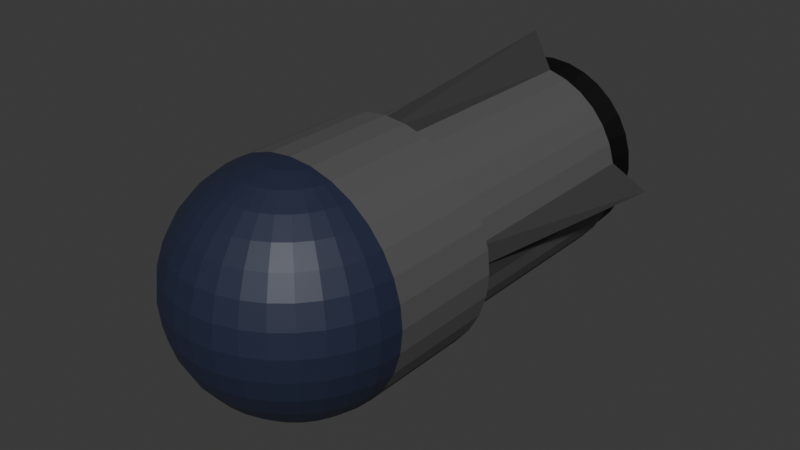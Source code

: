 # Source: lvl1.blend  (saved by Blender 4.2.66; exported with 4.5.12 LTS)
import bpy
from mathutils import Matrix  # noqa: F401  (used for matrix-valued properties, if any)

bpy.ops.wm.read_factory_settings(use_empty=True)
scene = bpy.context.scene
scene.name = 'Scene'

# ---- collections
col_collection = bpy.data.collections.new('Collection'); scene.collection.children.link(col_collection)

# ---- materials (node trees are filled in below, after node groups)
mat_material_001 = bpy.data.materials.new('Material.001')
mat_material_002 = bpy.data.materials.new('Material.002')
mat_material_004 = bpy.data.materials.new('Material.004')
mat_material_003 = bpy.data.materials.new('Material.003')

# ---- material node trees
mat_material_001.use_nodes = True; mat_material_001.node_tree.nodes.clear()
_N = mat_material_001.node_tree.nodes; _L = mat_material_001.node_tree.links
n0 = _N.new('ShaderNodeBsdfPrincipled'); n0.name = 'Principled BSDF'; n0.location = (10, 300)
n0.inputs[0].default_value = (0.1018, 0.09945, 0.09945, 1.0)
n1 = _N.new('ShaderNodeOutputMaterial'); n1.name = 'Material Output'; n1.location = (300, 300)
_L.new(n0.outputs[0], n1.inputs[0])
n1.is_active_output = True
mat_material_002.use_nodes = True; mat_material_002.node_tree.nodes.clear()
_N = mat_material_002.node_tree.nodes; _L = mat_material_002.node_tree.links
n0 = _N.new('ShaderNodeBsdfPrincipled'); n0.name = 'Principled BSDF'; n0.location = (10, 300)
n0.inputs[0].default_value = (0.0171, 0.02348, 0.05324, 1.0)
n1 = _N.new('ShaderNodeOutputMaterial'); n1.name = 'Material Output'; n1.location = (300, 300)
_L.new(n0.outputs[0], n1.inputs[0])
n1.is_active_output = True
mat_material_004.use_nodes = True; mat_material_004.node_tree.nodes.clear()
_N = mat_material_004.node_tree.nodes; _L = mat_material_004.node_tree.links
n0 = _N.new('ShaderNodeBsdfPrincipled'); n0.name = 'Principled BSDF'; n0.location = (10, 300)
n0.inputs[0].default_value = (0.04863, 0.04863, 0.04863, 1.0)
n1 = _N.new('ShaderNodeOutputMaterial'); n1.name = 'Material Output'; n1.location = (300, 300)
_L.new(n0.outputs[0], n1.inputs[0])
n1.is_active_output = True
mat_material_003.use_nodes = True; mat_material_003.node_tree.nodes.clear()
_N = mat_material_003.node_tree.nodes; _L = mat_material_003.node_tree.links
n0 = _N.new('ShaderNodeBsdfPrincipled'); n0.name = 'Principled BSDF'; n0.location = (10, 300)
n0.inputs[0].default_value = (0.0, 0.0, 0.0, 1.0)
n1 = _N.new('ShaderNodeOutputMaterial'); n1.name = 'Material Output'; n1.location = (300, 300)
_L.new(n0.outputs[0], n1.inputs[0])
n1.is_active_output = True

# ---- world
world_world = bpy.data.worlds.new('World'); scene.world = world_world
world_world.use_nodes = True; world_world.node_tree.nodes.clear()
_N = world_world.node_tree.nodes; _L = world_world.node_tree.links
n0 = _N.new('ShaderNodeOutputWorld'); n0.name = 'World Output'; n0.location = (300, 300)
n1 = _N.new('ShaderNodeBackground'); n1.name = 'Background'; n1.location = (10, 300)
n1.inputs[0].default_value = (0.05088, 0.05088, 0.05088, 1.0)
_L.new(n1.outputs[0], n0.inputs[0])
n0.is_active_output = True
world_world.color = (0.05088, 0.05088, 0.05088)
world_world.sun_shadow_jitter_overblur = 0.0

# ---- meshes
me_sphere = bpy.data.meshes.new('Sphere')
me_sphere.from_pydata([(0.0, 0.0, 1.0), (0.1951, -1.118e-08, 0.9808), (0.3827, -2.235e-08, 0.9239), (0.5556, -5.215e-08, 0.8315), (0.7071, 1.49e-08, 0.7071), (0.8315, -8.941e-08, 0.5556), (0.9239, 4.47e-08, 0.3827), (0.9808, -8.941e-08, 0.1951), (1.0, -1.639e-07, 0.0), (0.9808, -8.941e-08, -0.1951), (0.9239, 4.47e-08, -0.3827), (0.8315, -8.941e-08, -0.5556), (0.7071, 1.49e-08, -0.7071), (0.5556, -5.215e-08, -0.8315), (0.3827, -2.235e-08, -0.9239), (0.1951, -1.118e-08, -0.9808), (0.1913, -0.03806, 0.9808), (0.3753, -0.07466, 0.9239), (0.5449, -0.1084, 0.8315), (0.6935, -0.1379, 0.7071), (0.8155, -0.1622, 0.5556), (0.9061, -0.1802, 0.3827), (0.9619, -0.1913, 0.1951), (0.9808, -0.1951, 0.0), (0.9619, -0.1913, -0.1951), (0.9061, -0.1802, -0.3827), (0.8155, -0.1622, -0.5556), (0.6935, -0.1379, -0.7071), (0.5449, -0.1084, -0.8315), (0.3753, -0.07466, -0.9239), (0.1913, -0.03806, -0.9808), (0.1802, -0.07466, 0.9808), (0.3536, -0.1464, 0.9239), (0.5133, -0.2126, 0.8315), (0.6533, -0.2706, 0.7071), (0.7682, -0.3182, 0.5556), (0.8536, -0.3536, 0.3827), (0.9061, -0.3753, 0.1951), (0.9239, -0.3827, 0.0), (0.9061, -0.3753, -0.1951), (0.8536, -0.3536, -0.3827), (0.7682, -0.3182, -0.5556), (0.6533, -0.2706, -0.7071), (0.5133, -0.2126, -0.8315), (0.3536, -0.1464, -0.9239), (0.1802, -0.07466, -0.9808), (0.1622, -0.1084, 0.9808), (0.3182, -0.2126, 0.9239), (0.4619, -0.3087, 0.8315), (0.5879, -0.3928, 0.7071), (0.6913, -0.4619, 0.5556), (0.7682, -0.5133, 0.3827), (0.8155, -0.5449, 0.1951), (0.8315, -0.5556, 0.0), (0.8155, -0.5449, -0.1951), (0.7682, -0.5133, -0.3827), (0.6913, -0.4619, -0.5556), (0.5879, -0.3928, -0.7071), (0.4619, -0.3087, -0.8315), (0.3182, -0.2126, -0.9239), (0.1622, -0.1084, -0.9808), (0.1379, -0.1379, 0.9808), (0.2706, -0.2706, 0.9239), (0.3928, -0.3928, 0.8315), (0.5, -0.5, 0.7071), (0.5879, -0.5879, 0.5556), (0.6533, -0.6533, 0.3827), (0.6935, -0.6935, 0.1951), (0.7071, -0.7071, 0.0), (0.6935, -0.6935, -0.1951), (0.6533, -0.6533, -0.3827), (0.5879, -0.5879, -0.5556), (0.5, -0.5, -0.7071), (0.3928, -0.3928, -0.8315), (0.2706, -0.2706, -0.9239), (0.1379, -0.1379, -0.9808), (0.1084, -0.1622, 0.9808), (0.2126, -0.3182, 0.9239), (0.3087, -0.4619, 0.8315), (0.3928, -0.5879, 0.7071), (0.4619, -0.6913, 0.5556), (0.5133, -0.7682, 0.3827), (0.5449, -0.8155, 0.1951), (0.5556, -0.8315, 0.0), (0.5449, -0.8155, -0.1951), (0.5133, -0.7682, -0.3827), (0.4619, -0.6913, -0.5556), (0.3928, -0.5879, -0.7071), (0.3087, -0.4619, -0.8315), (0.2126, -0.3182, -0.9239), (0.1084, -0.1622, -0.9808), (0.07466, -0.1802, 0.9808), (0.1464, -0.3536, 0.9239), (0.2126, -0.5133, 0.8315), (0.2706, -0.6533, 0.7071), (0.3182, -0.7682, 0.5556), (0.3536, -0.8536, 0.3827), (0.3753, -0.9061, 0.1951), (0.3827, -0.9239, 0.0), (0.3753, -0.9061, -0.1951), (0.3536, -0.8536, -0.3827), (0.3182, -0.7682, -0.5556), (0.2706, -0.6533, -0.7071), (0.2126, -0.5133, -0.8315), (0.1464, -0.3536, -0.9239), (0.07466, -0.1802, -0.9808), (0.03806, -0.1913, 0.9808), (0.07466, -0.3753, 0.9239), (0.1084, -0.5449, 0.8315), (0.1379, -0.6935, 0.7071), (0.1622, -0.8155, 0.5556), (0.1802, -0.9061, 0.3827), (0.1913, -0.9619, 0.1951), (0.1951, -0.9808, 0.0), (0.1913, -0.9619, -0.1951), (0.1802, -0.9061, -0.3827), (0.1622, -0.8155, -0.5556), (0.1379, -0.6935, -0.7071), (0.1084, -0.5449, -0.8315), (0.07466, -0.3753, -0.9239), (0.03806, -0.1913, -0.9808), (-7.451e-09, -0.1951, 0.9808), (-5.215e-08, -0.3827, 0.9239), (-9.686e-08, -0.5556, 0.8315), (-1.49e-08, -0.7071, 0.7071), (-1.043e-07, -0.8315, 0.5556), (2.98e-08, -0.9239, 0.3827), (-1.341e-07, -0.9808, 0.1951), (-3.278e-07, -1.0, 0.0), (-1.341e-07, -0.9808, -0.1951), (2.98e-08, -0.9239, -0.3827), (-1.043e-07, -0.8315, -0.5556), (-1.49e-08, -0.7071, -0.7071), (-9.686e-08, -0.5556, -0.8315), (-5.215e-08, -0.3827, -0.9239), (-7.451e-09, -0.1951, -0.9808), (-0.03806, -0.1913, 0.9808), (-0.07466, -0.3753, 0.9239), (-0.1084, -0.5449, 0.8315), (-0.1379, -0.6935, 0.7071), (-0.1622, -0.8155, 0.5556), (-0.1802, -0.9061, 0.3827), (-0.1913, -0.9619, 0.1951), (-0.1951, -0.9808, 0.0), (-0.1913, -0.9619, -0.1951), (-0.1802, -0.9061, -0.3827), (-0.1622, -0.8155, -0.5556), (-0.1379, -0.6935, -0.7071), (-0.1084, -0.5449, -0.8315), (-0.07466, -0.3753, -0.9239), (-0.03806, -0.1913, -0.9808), (-0.07466, -0.1802, 0.9808), (-0.1464, -0.3536, 0.9239), (-0.2126, -0.5133, 0.8315), (-0.2706, -0.6533, 0.7071), (-0.3182, -0.7682, 0.5556), (-0.3536, -0.8536, 0.3827), (-0.3753, -0.9061, 0.1951), (-0.3827, -0.9239, 0.0), (-0.3753, -0.9061, -0.1951), (-0.3536, -0.8536, -0.3827), (-0.3182, -0.7682, -0.5556), (-0.2706, -0.6533, -0.7071), (-0.2126, -0.5133, -0.8315), (-0.1464, -0.3536, -0.9239), (-0.07466, -0.1802, -0.9808), (-0.1084, -0.1622, 0.9808), (-0.2126, -0.3182, 0.9239), (-0.3087, -0.4619, 0.8315), (-0.3928, -0.5879, 0.7071), (-0.4619, -0.6913, 0.5556), (-0.5133, -0.7682, 0.3827), (-0.5449, -0.8155, 0.1951), (-0.5556, -0.8315, 0.0), (-0.5449, -0.8155, -0.1951), (-0.5133, -0.7682, -0.3827), (-0.4619, -0.6913, -0.5556), (-0.3928, -0.5879, -0.7071), (-0.3087, -0.4619, -0.8315), (-0.2126, -0.3182, -0.9239), (-0.1084, -0.1622, -0.9808), (-0.1379, -0.1379, 0.9808), (-0.2706, -0.2706, 0.9239), (-0.3928, -0.3928, 0.8315), (-0.5, -0.5, 0.7071), (-0.5879, -0.5879, 0.5556), (-0.6533, -0.6533, 0.3827), (-0.6935, -0.6935, 0.1951), (-0.7071, -0.7071, 0.0), (-0.6935, -0.6935, -0.1951), (-0.6533, -0.6533, -0.3827), (-0.5879, -0.5879, -0.5556), (-0.5, -0.5, -0.7071), (-0.3928, -0.3928, -0.8315), (-0.2706, -0.2706, -0.9239), (-0.1379, -0.1379, -0.9808), (0.0, 0.0, -1.0), (-0.1622, -0.1084, 0.9808), (-0.3182, -0.2126, 0.9239), (-0.4619, -0.3087, 0.8315), (-0.5879, -0.3928, 0.7071), (-0.6913, -0.4619, 0.5556), (-0.7682, -0.5133, 0.3827), (-0.8155, -0.5449, 0.1951), (-0.8315, -0.5556, 0.0), (-0.8155, -0.5449, -0.1951), (-0.7682, -0.5133, -0.3827), (-0.6913, -0.4619, -0.5556), (-0.5879, -0.3928, -0.7071), (-0.4619, -0.3087, -0.8315), (-0.3182, -0.2126, -0.9239), (-0.1622, -0.1084, -0.9808), (-0.1802, -0.07466, 0.9808), (-0.3536, -0.1464, 0.9239), (-0.5133, -0.2126, 0.8315), (-0.6533, -0.2706, 0.7071), (-0.7682, -0.3182, 0.5556), (-0.8536, -0.3536, 0.3827), (-0.9061, -0.3753, 0.1951), (-0.9239, -0.3827, 0.0), (-0.9061, -0.3753, -0.1951), (-0.8536, -0.3536, -0.3827), (-0.7682, -0.3182, -0.5556), (-0.6533, -0.2706, -0.7071), (-0.5133, -0.2126, -0.8315), (-0.3536, -0.1464, -0.9239), (-0.1802, -0.07466, -0.9808), (-0.1913, -0.03806, 0.9808), (-0.3753, -0.07466, 0.9239), (-0.5449, -0.1084, 0.8315), (-0.6935, -0.1379, 0.7071), (-0.8155, -0.1622, 0.5556), (-0.9061, -0.1802, 0.3827), (-0.9619, -0.1913, 0.1951), (-0.9808, -0.1951, 0.0), (-0.9619, -0.1913, -0.1951), (-0.9061, -0.1802, -0.3827), (-0.8155, -0.1622, -0.5556), (-0.6935, -0.1379, -0.7071), (-0.5449, -0.1084, -0.8315), (-0.3753, -0.07466, -0.9239), (-0.1913, -0.03806, -0.9808), (-0.1951, 1.863e-08, 0.9808), (-0.3827, 5.215e-08, 0.9239), (-0.5556, 1.49e-07, 0.8315), (-0.7071, 2.98e-08, 0.7071), (-0.8315, 1.639e-07, 0.5556), (-0.9239, 1.49e-08, 0.3827), (-0.9808, 2.682e-07, 0.1951), (-1.0, 4.47e-07, 0.0), (-0.9808, 2.682e-07, -0.1951), (-0.9239, 1.49e-08, -0.3827), (-0.8315, 1.639e-07, -0.5556), (-0.7071, 2.98e-08, -0.7071), (-0.5556, 1.49e-07, -0.8315), (-0.3827, 5.215e-08, -0.9239), (-0.1951, 1.863e-08, -0.9808), (0.1951, 1.0, 0.9808), (0.3827, 1.0, 0.9239), (0.5556, 1.0, 0.8315), (0.7071, 1.0, 0.7071), (0.8315, 1.0, 0.5556), (0.9239, 1.0, 0.3827), (0.9808, 1.0, 0.1951), (1.0, 1.0, 3.557e-16), (0.9808, 1.0, -0.1951), (0.9239, 1.0, -0.3827), (0.8315, 1.0, -0.5556), (0.7071, 1.0, -0.7071), (0.5556, 1.0, -0.8315), (0.3827, 1.0, -0.9239), (0.1951, 1.0, -0.9808), (-0.1951, 1.0, 0.9808), (-0.3827, 1.0, 0.9239), (-0.5556, 1.0, 0.8315), (-0.7071, 1.0, 0.7071), (-0.8315, 1.0, 0.5556), (-0.9239, 1.0, 0.3827), (-0.9808, 1.0, 0.1951), (-1.0, 1.0, 3.557e-16), (-0.9808, 1.0, -0.1951), (-0.9239, 1.0, -0.3827), (-0.8315, 1.0, -0.5556), (-0.7071, 1.0, -0.7071), (-0.5556, 1.0, -0.8315), (-0.3827, 1.0, -0.9239), (-0.1951, 1.0, -0.9808), (1.245e-07, 1.0, 1.0), (1.245e-07, 1.0, -1.0), (0.3349, 1.0, 0.8086), (0.4862, 1.0, 0.7277), (0.6189, 1.0, 0.6189), (0.7277, 1.0, 0.4862), (0.8086, 1.0, 0.3349), (0.8584, 1.0, 0.1707), (0.8752, 1.0, 3.557e-16), (0.8584, 1.0, -0.1707), (0.8086, 1.0, -0.3349), (0.7277, 1.0, -0.4862), (0.6189, 1.0, -0.6189), (0.4862, 1.0, -0.7277), (0.3349, 1.0, -0.8086), (0.1707, 1.0, -0.8584), (1.282e-07, 1.0, -0.8752), (-0.1707, 1.0, -0.8584), (-0.3349, 1.0, -0.8086), (-0.4862, 1.0, -0.7277), (-0.6189, 1.0, -0.6189), (-0.7277, 1.0, -0.4862), (-0.8086, 1.0, -0.3349), (-0.8584, 1.0, -0.1707), (-0.8752, 1.0, 3.557e-16), (-0.8584, 1.0, 0.1707), (-0.8086, 1.0, 0.3349), (-0.7277, 1.0, 0.4862), (-0.6189, 1.0, 0.6189), (-0.4862, 1.0, 0.7277), (-0.3349, 1.0, 0.8086), (-0.1707, 1.0, 0.8584), (1.282e-07, 1.0, 0.8752), (0.1707, 1.0, 0.8584), (0.3349, 3.0, 0.8086), (0.4862, 3.0, 0.7277), (0.1707, 3.0, 0.8584), (0.6189, 3.0, 0.6189), (0.7277, 3.0, 0.4862), (0.8086, 3.0, 0.3349), (0.8584, 3.0, 0.1707), (1.188, 3.0, -1.246e-08), (0.8584, 3.0, -0.1707), (0.8086, 3.0, -0.3349), (0.7277, 3.0, -0.4862), (0.6189, 3.0, -0.6189), (0.4862, 3.0, -0.7277), (0.3349, 3.0, -0.8086), (0.1707, 3.0, -0.8584), (4.071e-07, 3.0, -1.143), (-0.1707, 3.0, -0.8584), (-0.3349, 3.0, -0.8086), (-0.4862, 3.0, -0.7277), (-0.6189, 3.0, -0.6189), (-0.7277, 3.0, -0.4862), (-0.8086, 3.0, -0.3349), (-0.8584, 3.0, -0.1707), (-1.17, 3.0, -1.246e-08), (-0.8584, 3.0, 0.1707), (-0.8086, 3.0, 0.3349), (-0.7277, 3.0, 0.4862), (-0.6189, 3.0, 0.6189), (-0.4862, 3.0, 0.7277), (-0.3349, 3.0, 0.8086), (-0.1707, 3.0, 0.8584), (4.071e-07, 3.0, 1.18), (0.2944, 3.0, 0.7108), (0.4275, 3.0, 0.6397), (0.5441, 3.0, 0.5441), (0.6397, 3.0, 0.4275), (0.7108, 3.0, 0.2944), (0.7546, 3.0, 0.1501), (0.7694, 3.0, -1.246e-08), (0.7546, 3.0, -0.1501), (0.7108, 3.0, -0.2944), (0.6397, 3.0, -0.4275), (0.5441, 3.0, -0.5441), (0.4275, 3.0, -0.6397), (0.2944, 3.0, -0.7108), (0.1501, 3.0, -0.7546), (4.11e-07, 3.0, -0.7694), (-0.1501, 3.0, -0.7546), (-0.2944, 3.0, -0.7108), (-0.4275, 3.0, -0.6397), (-0.5441, 3.0, -0.5441), (-0.6397, 3.0, -0.4275), (-0.7108, 3.0, -0.2944), (-0.7546, 3.0, -0.1501), (-0.7694, 3.0, -1.246e-08), (-0.7546, 3.0, 0.1501), (-0.7108, 3.0, 0.2944), (-0.6397, 3.0, 0.4275), (-0.5441, 3.0, 0.5441), (-0.4275, 3.0, 0.6397), (-0.2944, 3.0, 0.7108), (-0.1501, 3.0, 0.7546), (4.114e-07, 3.0, 0.7694), (0.1501, 3.0, 0.7546), (0.3239, 3.323, 0.7819), (0.4702, 3.323, 0.7037), (0.1651, 3.323, 0.8301), (0.5985, 3.323, 0.5985), (0.7037, 3.323, 0.4702), (0.7819, 3.323, 0.3239), (0.8301, 3.323, 0.1651), (0.8463, 3.323, -2.443e-08), (0.8301, 3.323, -0.1651), (0.7819, 3.323, -0.3239), (0.7037, 3.323, -0.4702), (0.5985, 3.323, -0.5985), (0.4702, 3.323, -0.7037), (0.3239, 3.323, -0.7819), (0.1651, 3.323, -0.8301), (4.277e-07, 3.323, -0.8463), (-0.1651, 3.323, -0.8301), (-0.3239, 3.323, -0.7819), (-0.4702, 3.323, -0.7037), (-0.5985, 3.323, -0.5985), (-0.7037, 3.323, -0.4702), (-0.7819, 3.323, -0.3239), (-0.8301, 3.323, -0.1651), (-0.8463, 3.323, -2.443e-08), (-0.8301, 3.323, 0.1651), (-0.7819, 3.323, 0.3239), (-0.7037, 3.323, 0.4702), (-0.5985, 3.323, 0.5985), (-0.4702, 3.323, 0.7037), (-0.3239, 3.323, 0.7819), (-0.1651, 3.323, 0.8301), (4.282e-07, 3.323, 0.8463)], [], [(9, 8, 23, 24), (2, 1, 16, 17), (10, 9, 24, 25), (3, 2, 17, 18), (11, 10, 25, 26), (4, 3, 18, 19), (12, 11, 26, 27), (5, 4, 19, 20), (13, 12, 27, 28), (6, 5, 20, 21), (14, 13, 28, 29), (7, 6, 21, 22), (15, 14, 29, 30), (8, 7, 22, 23), (1, 0, 16), (196, 15, 30), (28, 27, 42, 43), (21, 20, 35, 36), (29, 28, 43, 44), (22, 21, 36, 37), (30, 29, 44, 45), (23, 22, 37, 38), (16, 0, 31), (196, 30, 45), (24, 23, 38, 39), (17, 16, 31, 32), (25, 24, 39, 40), (18, 17, 32, 33), (26, 25, 40, 41), (19, 18, 33, 34), (27, 26, 41, 42), (20, 19, 34, 35), (32, 31, 46, 47), (40, 39, 54, 55), (33, 32, 47, 48), (41, 40, 55, 56), (34, 33, 48, 49), (42, 41, 56, 57), (35, 34, 49, 50), (43, 42, 57, 58), (36, 35, 50, 51), (44, 43, 58, 59), (37, 36, 51, 52), (45, 44, 59, 60), (38, 37, 52, 53), (31, 0, 46), (196, 45, 60), (39, 38, 53, 54), (51, 50, 65, 66), (59, 58, 73, 74), (52, 51, 66, 67), (60, 59, 74, 75), (53, 52, 67, 68), (46, 0, 61), (196, 60, 75), (54, 53, 68, 69), (47, 46, 61, 62), (55, 54, 69, 70), (48, 47, 62, 63), (56, 55, 70, 71), (49, 48, 63, 64), (57, 56, 71, 72), (50, 49, 64, 65), (58, 57, 72, 73), (70, 69, 84, 85), (63, 62, 77, 78), (71, 70, 85, 86), (64, 63, 78, 79), (72, 71, 86, 87), (65, 64, 79, 80), (73, 72, 87, 88), (66, 65, 80, 81), (74, 73, 88, 89), (67, 66, 81, 82), (75, 74, 89, 90), (68, 67, 82, 83), (61, 0, 76), (196, 75, 90), (69, 68, 83, 84), (62, 61, 76, 77), (89, 88, 103, 104), (82, 81, 96, 97), (90, 89, 104, 105), (83, 82, 97, 98), (76, 0, 91), (196, 90, 105), (84, 83, 98, 99), (77, 76, 91, 92), (85, 84, 99, 100), (78, 77, 92, 93), (86, 85, 100, 101), (79, 78, 93, 94), (87, 86, 101, 102), (80, 79, 94, 95), (88, 87, 102, 103), (81, 80, 95, 96), (101, 100, 115, 116), (94, 93, 108, 109), (102, 101, 116, 117), (95, 94, 109, 110), (103, 102, 117, 118), (96, 95, 110, 111), (104, 103, 118, 119), (97, 96, 111, 112), (105, 104, 119, 120), (98, 97, 112, 113), (91, 0, 106), (196, 105, 120), (99, 98, 113, 114), (92, 91, 106, 107), (100, 99, 114, 115), (93, 92, 107, 108), (120, 119, 134, 135), (113, 112, 127, 128), (106, 0, 121), (196, 120, 135), (114, 113, 128, 129), (107, 106, 121, 122), (115, 114, 129, 130), (108, 107, 122, 123), (116, 115, 130, 131), (109, 108, 123, 124), (117, 116, 131, 132), (110, 109, 124, 125), (118, 117, 132, 133), (111, 110, 125, 126), (119, 118, 133, 134), (112, 111, 126, 127), (124, 123, 138, 139), (132, 131, 146, 147), (125, 124, 139, 140), (133, 132, 147, 148), (126, 125, 140, 141), (134, 133, 148, 149), (127, 126, 141, 142), (135, 134, 149, 150), (128, 127, 142, 143), (121, 0, 136), (196, 135, 150), (129, 128, 143, 144), (122, 121, 136, 137), (130, 129, 144, 145), (123, 122, 137, 138), (131, 130, 145, 146), (143, 142, 157, 158), (136, 0, 151), (196, 150, 165), (144, 143, 158, 159), (137, 136, 151, 152), (145, 144, 159, 160), (138, 137, 152, 153), (146, 145, 160, 161), (139, 138, 153, 154), (147, 146, 161, 162), (140, 139, 154, 155), (148, 147, 162, 163), (141, 140, 155, 156), (149, 148, 163, 164), (142, 141, 156, 157), (150, 149, 164, 165), (162, 161, 176, 177), (155, 154, 169, 170), (163, 162, 177, 178), (156, 155, 170, 171), (164, 163, 178, 179), (157, 156, 171, 172), (165, 164, 179, 180), (158, 157, 172, 173), (151, 0, 166), (196, 165, 180), (159, 158, 173, 174), (152, 151, 166, 167), (160, 159, 174, 175), (153, 152, 167, 168), (161, 160, 175, 176), (154, 153, 168, 169), (166, 0, 181), (196, 180, 195), (174, 173, 188, 189), (167, 166, 181, 182), (175, 174, 189, 190), (168, 167, 182, 183), (176, 175, 190, 191), (169, 168, 183, 184), (177, 176, 191, 192), (170, 169, 184, 185), (178, 177, 192, 193), (171, 170, 185, 186), (179, 178, 193, 194), (172, 171, 186, 187), (180, 179, 194, 195), (173, 172, 187, 188), (185, 184, 200, 201), (193, 192, 208, 209), (186, 185, 201, 202), (194, 193, 209, 210), (187, 186, 202, 203), (195, 194, 210, 211), (188, 187, 203, 204), (181, 0, 197), (196, 195, 211), (189, 188, 204, 205), (182, 181, 197, 198), (190, 189, 205, 206), (183, 182, 198, 199), (191, 190, 206, 207), (184, 183, 199, 200), (192, 191, 207, 208), (205, 204, 219, 220), (198, 197, 212, 213), (206, 205, 220, 221), (199, 198, 213, 214), (207, 206, 221, 222), (200, 199, 214, 215), (208, 207, 222, 223), (201, 200, 215, 216), (209, 208, 223, 224), (202, 201, 216, 217), (210, 209, 224, 225), (203, 202, 217, 218), (211, 210, 225, 226), (204, 203, 218, 219), (197, 0, 212), (196, 211, 226), (224, 223, 238, 239), (217, 216, 231, 232), (225, 224, 239, 240), (218, 217, 232, 233), (226, 225, 240, 241), (219, 218, 233, 234), (212, 0, 227), (196, 226, 241), (220, 219, 234, 235), (213, 212, 227, 228), (221, 220, 235, 236), (214, 213, 228, 229), (222, 221, 236, 237), (215, 214, 229, 230), (223, 222, 237, 238), (216, 215, 230, 231), (236, 235, 250, 251), (229, 228, 243, 244), (237, 236, 251, 252), (230, 229, 244, 245), (238, 237, 252, 253), (231, 230, 245, 246), (239, 238, 253, 254), (232, 231, 246, 247), (240, 239, 254, 255), (233, 232, 247, 248), (241, 240, 255, 256), (234, 233, 248, 249), (227, 0, 242), (196, 241, 256), (235, 234, 249, 250), (228, 227, 242, 243), (4, 5, 261, 260), (294, 295, 328, 327), (252, 251, 281, 282), (5, 6, 262, 261), (253, 252, 282, 283), (6, 7, 263, 262), (254, 253, 283, 284), (7, 8, 264, 263), (255, 254, 284, 285), (8, 9, 265, 264), (256, 255, 285, 286), (243, 242, 272, 273), (9, 10, 266, 265), (244, 243, 273, 274), (10, 11, 267, 266), (245, 244, 274, 275), (0, 1, 257, 287), (11, 12, 268, 267), (246, 245, 275, 276), (15, 196, 288, 271), (12, 13, 269, 268), (247, 246, 276, 277), (13, 14, 270, 269), (248, 247, 277, 278), (14, 15, 271, 270), (1, 2, 258, 257), (249, 248, 278, 279), (242, 0, 287, 272), (2, 3, 259, 258), (250, 249, 279, 280), (196, 256, 286, 288), (3, 4, 260, 259), (251, 250, 280, 281), (258, 259, 290, 289), (259, 260, 291, 290), (260, 261, 292, 291), (261, 262, 293, 292), (262, 263, 294, 293), (263, 264, 295, 294), (264, 265, 296, 295), (265, 266, 297, 296), (266, 267, 298, 297), (267, 268, 299, 298), (268, 269, 300, 299), (269, 270, 301, 300), (270, 271, 302, 301), (271, 288, 303, 302), (288, 286, 304, 303), (286, 285, 305, 304), (285, 284, 306, 305), (284, 283, 307, 306), (283, 282, 308, 307), (282, 281, 309, 308), (281, 280, 310, 309), (280, 279, 311, 310), (279, 278, 312, 311), (278, 277, 313, 312), (277, 276, 314, 313), (276, 275, 315, 314), (275, 274, 316, 315), (274, 273, 317, 316), (273, 272, 318, 317), (272, 287, 319, 318), (287, 257, 320, 319), (257, 258, 289, 320), (365, 366, 399, 398), (308, 309, 342, 341), (295, 296, 329, 328), (309, 310, 343, 342), (296, 297, 330, 329), (310, 311, 344, 343), (297, 298, 331, 330), (311, 312, 345, 344), (298, 299, 332, 331), (312, 313, 346, 345), (299, 300, 333, 332), (313, 314, 347, 346), (300, 301, 334, 333), (314, 315, 348, 347), (301, 302, 335, 334), (289, 290, 322, 321), (315, 316, 349, 348), (302, 303, 336, 335), (320, 289, 321, 323), (316, 317, 350, 349), (303, 304, 337, 336), (290, 291, 324, 322), (317, 318, 351, 350), (304, 305, 338, 337), (291, 292, 325, 324), (318, 319, 352, 351), (305, 306, 339, 338), (292, 293, 326, 325), (319, 320, 323, 352), (306, 307, 340, 339), (293, 294, 327, 326), (307, 308, 341, 340), (321, 322, 354, 353), (322, 324, 355, 354), (324, 325, 356, 355), (325, 326, 357, 356), (326, 327, 358, 357), (327, 328, 359, 358), (328, 329, 360, 359), (329, 330, 361, 360), (330, 331, 362, 361), (331, 332, 363, 362), (332, 333, 364, 363), (333, 334, 365, 364), (334, 335, 366, 365), (335, 336, 367, 366), (336, 337, 368, 367), (337, 338, 369, 368), (338, 339, 370, 369), (339, 340, 371, 370), (340, 341, 372, 371), (341, 342, 373, 372), (342, 343, 374, 373), (343, 344, 375, 374), (344, 345, 376, 375), (345, 346, 377, 376), (346, 347, 378, 377), (347, 348, 379, 378), (348, 349, 380, 379), (349, 350, 381, 380), (350, 351, 382, 381), (351, 352, 383, 382), (352, 323, 384, 383), (323, 321, 353, 384), (385, 386, 388, 389, 390, 391, 392, 393, 394, 395, 396, 397, 398, 399, 400, 401, 402, 403, 404, 405, 406, 407, 408, 409, 410, 411, 412, 413, 414, 415, 416, 387), (353, 354, 386, 385), (379, 380, 413, 412), (366, 367, 400, 399), (384, 353, 385, 387), (380, 381, 414, 413), (367, 368, 401, 400), (354, 355, 388, 386), (381, 382, 415, 414), (368, 369, 402, 401), (355, 356, 389, 388), (382, 383, 416, 415), (369, 370, 403, 402), (356, 357, 390, 389), (383, 384, 387, 416), (370, 371, 404, 403), (357, 358, 391, 390), (371, 372, 405, 404), (358, 359, 392, 391), (372, 373, 406, 405), (359, 360, 393, 392), (373, 374, 407, 406), (360, 361, 394, 393), (374, 375, 408, 407), (361, 362, 395, 394), (375, 376, 409, 408), (362, 363, 396, 395), (376, 377, 410, 409), (363, 364, 397, 396), (377, 378, 411, 410), (364, 365, 398, 397), (378, 379, 412, 411)])
me_sphere.polygons.foreach_set('material_index', [1, 1, 1, 1, 1, 1, 1, 1, 1, 1, 1, 1, 1, 1, 1, 1, 1, 1, 1, 1, 1, 1, 1, 1, 1, 1, 1, 1, 1, 1, 1, 1, 1, 1, 1, 1, 1, 1, 1, 1, 1, 1, 1, 1, 1, 1, 1, 1, 1, 1, 1, 1, 1, 1, 1, 1, 1, 1, 1, 1, 1, 1, 1, 1, 1, 1, 1, 1, 1, 1, 1, 1, 1, 1, 1, 1, 1, 1, 1, 1, 1, 1, 1, 1, 1, 1, 1, 1, 1, 1, 1, 1, 1, 1, 1, 1, 1, 1, 1, 1, 1, 1, 1, 1, 1, 1, 1, 1, 1, 1, 1, 1, 1, 1, 1, 1, 1, 1, 1, 1, 1, 1, 1, 1, 1, 1, 1, 1, 1, 1, 1, 1, 1, 1, 1, 1, 1, 1, 1, 1, 1, 1, 1, 1, 1, 1, 1, 1, 1, 1, 1, 1, 1, 1, 1, 1, 1, 1, 1, 1, 1, 1, 1, 1, 1, 1, 1, 1, 1, 1, 1, 1, 1, 1, 1, 1, 1, 1, 1, 1, 1, 1, 1, 1, 1, 1, 1, 1, 1, 1, 1, 1, 1, 1, 1, 1, 1, 1, 1, 1, 1, 1, 1, 1, 1, 1, 1, 1, 1, 1, 1, 1, 1, 1, 1, 1, 1, 1, 1, 1, 1, 1, 1, 1, 1, 1, 1, 1, 1, 1, 1, 1, 1, 1, 1, 1, 1, 1, 1, 1, 1, 1, 1, 1, 1, 1, 1, 1, 1, 1, 1, 1, 1, 1, 1, 1, 0, 2, 0, 0, 0, 0, 0, 0, 0, 0, 0, 0, 0, 0, 0, 0, 0, 0, 0, 0, 0, 0, 0, 0, 0, 0, 0, 0, 0, 0, 0, 0, 0, 0, 0, 0, 0, 0, 0, 0, 0, 0, 0, 0, 0, 0, 0, 0, 0, 0, 0, 0, 0, 0, 0, 0, 0, 0, 0, 0, 0, 0, 0, 0, 0, 3, 0, 2, 0, 0, 2, 0, 2, 0, 0, 0, 0, 0, 0, 0, 0, 0, 2, 0, 0, 2, 0, 0, 0, 0, 2, 0, 0, 2, 0, 0, 0, 0, 0, 0, 0, 0, 0, 0, 0, 0, 0, 0, 0, 0, 0, 0, 0, 0, 0, 0, 0, 0, 0, 0, 0, 0, 0, 0, 0, 0, 0, 0, 0, 3, 3, 3, 3, 3, 3, 3, 3, 3, 3, 3, 3, 3, 3, 3, 3, 3, 3, 3, 3, 3, 3, 3, 3, 3, 3, 3, 3, 3, 3, 3, 3])
_uv = me_sphere.uv_layers.new(name='UVMap')
_uv.uv.foreach_set('vector', [0.5, 0.4375, 0.5, 0.5, 0.4687, 0.5, 0.4688, 0.4375, 0.5, 0.875, 0.5, 0.9375, 0.4688, 0.9375, 0.4688, 0.875, 0.5, 0.375, 0.5, 0.4375, 0.4688, 0.4375, 0.4688, 0.375, 0.5, 0.8125, 0.5, 0.875, 0.4688, 0.875, 0.4688, 0.8125, 0.5, 0.3125, 0.5, 0.375, 0.4688, 0.375, 0.4687, 0.3125, 0.5, 0.75, 0.5, 0.8125, 0.4688, 0.8125, 0.4688, 0.75, 0.5, 0.25, 0.5, 0.3125, 0.4687, 0.3125, 0.4688, 0.25, 0.5, 0.6875, 0.5, 0.75, 0.4688, 0.75, 0.4687, 0.6875, 0.5, 0.1875, 0.5, 0.25, 0.4688, 0.25, 0.4688, 0.1875, 0.5, 0.625, 0.5, 0.6875, 0.4687, 0.6875, 0.4688, 0.625, 0.5, 0.125, 0.5, 0.1875, 0.4688, 0.1875, 0.4688, 0.125, 0.5, 0.5625, 0.5, 0.625, 0.4688, 0.625, 0.4688, 0.5625, 0.5, 0.0625, 0.5, 0.125, 0.4688, 0.125, 0.4688, 0.0625, 0.5, 0.5, 0.5, 0.5625, 0.4688, 0.5625, 0.4687, 0.5, 0.5, 0.9375, 0.4844, 1.0, 0.4688, 0.9375, 0.4844, 0.0, 0.5, 0.0625, 0.4688, 0.0625, 0.4688, 0.1875, 0.4688, 0.25, 0.4375, 0.25, 0.4375, 0.1875, 0.4688, 0.625, 0.4687, 0.6875, 0.4375, 0.6875, 0.4375, 0.625, 0.4688, 0.125, 0.4688, 0.1875, 0.4375, 0.1875, 0.4375, 0.125, 0.4688, 0.5625, 0.4688, 0.625, 0.4375, 0.625, 0.4375, 0.5625, 0.4688, 0.0625, 0.4688, 0.125, 0.4375, 0.125, 0.4375, 0.0625, 0.4687, 0.5, 0.4688, 0.5625, 0.4375, 0.5625, 0.4375, 0.5, 0.4688, 0.9375, 0.4531, 1.0, 0.4375, 0.9375, 0.4531, 0.0, 0.4688, 0.0625, 0.4375, 0.0625, 0.4688, 0.4375, 0.4687, 0.5, 0.4375, 0.5, 0.4375, 0.4375, 0.4688, 0.875, 0.4688, 0.9375, 0.4375, 0.9375, 0.4375, 0.875, 0.4688, 0.375, 0.4688, 0.4375, 0.4375, 0.4375, 0.4375, 0.375, 0.4688, 0.8125, 0.4688, 0.875, 0.4375, 0.875, 0.4375, 0.8125, 0.4687, 0.3125, 0.4688, 0.375, 0.4375, 0.375, 0.4375, 0.3125, 0.4688, 0.75, 0.4688, 0.8125, 0.4375, 0.8125, 0.4375, 0.75, 0.4688, 0.25, 0.4687, 0.3125, 0.4375, 0.3125, 0.4375, 0.25, 0.4687, 0.6875, 0.4688, 0.75, 0.4375, 0.75, 0.4375, 0.6875, 0.4375, 0.875, 0.4375, 0.9375, 0.4062, 0.9375, 0.4062, 0.875, 0.4375, 0.375, 0.4375, 0.4375, 0.4062, 0.4375, 0.4062, 0.375, 0.4375, 0.8125, 0.4375, 0.875, 0.4062, 0.875, 0.4062, 0.8125, 0.4375, 0.3125, 0.4375, 0.375, 0.4062, 0.375, 0.4062, 0.3125, 0.4375, 0.75, 0.4375, 0.8125, 0.4062, 0.8125, 0.4062, 0.75, 0.4375, 0.25, 0.4375, 0.3125, 0.4062, 0.3125, 0.4062, 0.25, 0.4375, 0.6875, 0.4375, 0.75, 0.4062, 0.75, 0.4062, 0.6875, 0.4375, 0.1875, 0.4375, 0.25, 0.4062, 0.25, 0.4062, 0.1875, 0.4375, 0.625, 0.4375, 0.6875, 0.4062, 0.6875, 0.4062, 0.625, 0.4375, 0.125, 0.4375, 0.1875, 0.4062, 0.1875, 0.4062, 0.125, 0.4375, 0.5625, 0.4375, 0.625, 0.4062, 0.625, 0.4062, 0.5625, 0.4375, 0.0625, 0.4375, 0.125, 0.4062, 0.125, 0.4062, 0.0625, 0.4375, 0.5, 0.4375, 0.5625, 0.4062, 0.5625, 0.4062, 0.5, 0.4375, 0.9375, 0.4219, 1.0, 0.4062, 0.9375, 0.4219, 0.0, 0.4375, 0.0625, 0.4062, 0.0625, 0.4375, 0.4375, 0.4375, 0.5, 0.4062, 0.5, 0.4062, 0.4375, 0.4062, 0.625, 0.4062, 0.6875, 0.375, 0.6875, 0.375, 0.625, 0.4062, 0.125, 0.4062, 0.1875, 0.375, 0.1875, 0.375, 0.125, 0.4062, 0.5625, 0.4062, 0.625, 0.375, 0.625, 0.375, 0.5625, 0.4062, 0.0625, 0.4062, 0.125, 0.375, 0.125, 0.375, 0.0625, 0.4062, 0.5, 0.4062, 0.5625, 0.375, 0.5625, 0.375, 0.5, 0.4062, 0.9375, 0.3906, 1.0, 0.375, 0.9375, 0.3906, 0.0, 0.4062, 0.0625, 0.375, 0.0625, 0.4062, 0.4375, 0.4062, 0.5, 0.375, 0.5, 0.375, 0.4375, 0.4062, 0.875, 0.4062, 0.9375, 0.375, 0.9375, 0.375, 0.875, 0.4062, 0.375, 0.4062, 0.4375, 0.375, 0.4375, 0.375, 0.375, 0.4062, 0.8125, 0.4062, 0.875, 0.375, 0.875, 0.375, 0.8125, 0.4062, 0.3125, 0.4062, 0.375, 0.375, 0.375, 0.375, 0.3125, 0.4062, 0.75, 0.4062, 0.8125, 0.375, 0.8125, 0.375, 0.75, 0.4062, 0.25, 0.4062, 0.3125, 0.375, 0.3125, 0.375, 0.25, 0.4062, 0.6875, 0.4062, 0.75, 0.375, 0.75, 0.375, 0.6875, 0.4062, 0.1875, 0.4062, 0.25, 0.375, 0.25, 0.375, 0.1875, 0.375, 0.375, 0.375, 0.4375, 0.3438, 0.4375, 0.3438, 0.375, 0.375, 0.8125, 0.375, 0.875, 0.3438, 0.875, 0.3438, 0.8125, 0.375, 0.3125, 0.375, 0.375, 0.3438, 0.375, 0.3438, 0.3125, 0.375, 0.75, 0.375, 0.8125, 0.3438, 0.8125, 0.3438, 0.75, 0.375, 0.25, 0.375, 0.3125, 0.3438, 0.3125, 0.3438, 0.25, 0.375, 0.6875, 0.375, 0.75, 0.3438, 0.75, 0.3438, 0.6875, 0.375, 0.1875, 0.375, 0.25, 0.3438, 0.25, 0.3438, 0.1875, 0.375, 0.625, 0.375, 0.6875, 0.3438, 0.6875, 0.3438, 0.625, 0.375, 0.125, 0.375, 0.1875, 0.3438, 0.1875, 0.3438, 0.125, 0.375, 0.5625, 0.375, 0.625, 0.3438, 0.625, 0.3438, 0.5625, 0.375, 0.0625, 0.375, 0.125, 0.3438, 0.125, 0.3438, 0.0625, 0.375, 0.5, 0.375, 0.5625, 0.3438, 0.5625, 0.3437, 0.5, 0.375, 0.9375, 0.3594, 1.0, 0.3438, 0.9375, 0.3594, 0.0, 0.375, 0.0625, 0.3438, 0.0625, 0.375, 0.4375, 0.375, 0.5, 0.3437, 0.5, 0.3438, 0.4375, 0.375, 0.875, 0.375, 0.9375, 0.3438, 0.9375, 0.3438, 0.875, 0.3438, 0.125, 0.3438, 0.1875, 0.3125, 0.1875, 0.3125, 0.125, 0.3438, 0.5625, 0.3438, 0.625, 0.3125, 0.625, 0.3125, 0.5625, 0.3438, 0.0625, 0.3438, 0.125, 0.3125, 0.125, 0.3125, 0.0625, 0.3437, 0.5, 0.3438, 0.5625, 0.3125, 0.5625, 0.3125, 0.5, 0.3438, 0.9375, 0.3281, 1.0, 0.3125, 0.9375, 0.3281, 0.0, 0.3438, 0.0625, 0.3125, 0.0625, 0.3438, 0.4375, 0.3437, 0.5, 0.3125, 0.5, 0.3125, 0.4375, 0.3438, 0.875, 0.3438, 0.9375, 0.3125, 0.9375, 0.3125, 0.875, 0.3438, 0.375, 0.3438, 0.4375, 0.3125, 0.4375, 0.3125, 0.375, 0.3438, 0.8125, 0.3438, 0.875, 0.3125, 0.875, 0.3125, 0.8125, 0.3438, 0.3125, 0.3438, 0.375, 0.3125, 0.375, 0.3125, 0.3125, 0.3438, 0.75, 0.3438, 0.8125, 0.3125, 0.8125, 0.3125, 0.75, 0.3438, 0.25, 0.3438, 0.3125, 0.3125, 0.3125, 0.3125, 0.25, 0.3438, 0.6875, 0.3438, 0.75, 0.3125, 0.75, 0.3125, 0.6875, 0.3438, 0.1875, 0.3438, 0.25, 0.3125, 0.25, 0.3125, 0.1875, 0.3438, 0.625, 0.3438, 0.6875, 0.3125, 0.6875, 0.3125, 0.625, 0.3125, 0.3125, 0.3125, 0.375, 0.2812, 0.375, 0.2812, 0.3125, 0.3125, 0.75, 0.3125, 0.8125, 0.2812, 0.8125, 0.2812, 0.75, 0.3125, 0.25, 0.3125, 0.3125, 0.2812, 0.3125, 0.2812, 0.25, 0.3125, 0.6875, 0.3125, 0.75, 0.2812, 0.75, 0.2812, 0.6875, 0.3125, 0.1875, 0.3125, 0.25, 0.2812, 0.25, 0.2812, 0.1875, 0.3125, 0.625, 0.3125, 0.6875, 0.2812, 0.6875, 0.2812, 0.625, 0.3125, 0.125, 0.3125, 0.1875, 0.2812, 0.1875, 0.2812, 0.125, 0.3125, 0.5625, 0.3125, 0.625, 0.2812, 0.625, 0.2812, 0.5625, 0.3125, 0.0625, 0.3125, 0.125, 0.2812, 0.125, 0.2812, 0.0625, 0.3125, 0.5, 0.3125, 0.5625, 0.2812, 0.5625, 0.2812, 0.5, 0.3125, 0.9375, 0.2969, 1.0, 0.2812, 0.9375, 0.2969, 0.0, 0.3125, 0.0625, 0.2812, 0.0625, 0.3125, 0.4375, 0.3125, 0.5, 0.2812, 0.5, 0.2812, 0.4375, 0.3125, 0.875, 0.3125, 0.9375, 0.2812, 0.9375, 0.2812, 0.875, 0.3125, 0.375, 0.3125, 0.4375, 0.2812, 0.4375, 0.2812, 0.375, 0.3125, 0.8125, 0.3125, 0.875, 0.2812, 0.875, 0.2812, 0.8125, 0.2812, 0.0625, 0.2812, 0.125, 0.25, 0.125, 0.25, 0.0625, 0.2812, 0.5, 0.2812, 0.5625, 0.25, 0.5625, 0.25, 0.5, 0.2812, 0.9375, 0.2656, 1.0, 0.25, 0.9375, 0.2656, 0.0, 0.2812, 0.0625, 0.25, 0.0625, 0.2812, 0.4375, 0.2812, 0.5, 0.25, 0.5, 0.25, 0.4375, 0.2812, 0.875, 0.2812, 0.9375, 0.25, 0.9375, 0.25, 0.875, 0.2812, 0.375, 0.2812, 0.4375, 0.25, 0.4375, 0.25, 0.375, 0.2812, 0.8125, 0.2812, 0.875, 0.25, 0.875, 0.25, 0.8125, 0.2812, 0.3125, 0.2812, 0.375, 0.25, 0.375, 0.25, 0.3125, 0.2812, 0.75, 0.2812, 0.8125, 0.25, 0.8125, 0.25, 0.75, 0.2812, 0.25, 0.2812, 0.3125, 0.25, 0.3125, 0.25, 0.25, 0.2812, 0.6875, 0.2812, 0.75, 0.25, 0.75, 0.25, 0.6875, 0.2812, 0.1875, 0.2812, 0.25, 0.25, 0.25, 0.25, 0.1875, 0.2812, 0.625, 0.2812, 0.6875, 0.25, 0.6875, 0.25, 0.625, 0.2812, 0.125, 0.2812, 0.1875, 0.25, 0.1875, 0.25, 0.125, 0.2812, 0.5625, 0.2812, 0.625, 0.25, 0.625, 0.25, 0.5625, 0.25, 0.75, 0.25, 0.8125, 0.2188, 0.8125, 0.2188, 0.75, 0.25, 0.25, 0.25, 0.3125, 0.2188, 0.3125, 0.2188, 0.25, 0.25, 0.6875, 0.25, 0.75, 0.2188, 0.75, 0.2188, 0.6875, 0.25, 0.1875, 0.25, 0.25, 0.2188, 0.25, 0.2188, 0.1875, 0.25, 0.625, 0.25, 0.6875, 0.2188, 0.6875, 0.2188, 0.625, 0.25, 0.125, 0.25, 0.1875, 0.2188, 0.1875, 0.2188, 0.125, 0.25, 0.5625, 0.25, 0.625, 0.2188, 0.625, 0.2188, 0.5625, 0.25, 0.0625, 0.25, 0.125, 0.2188, 0.125, 0.2188, 0.0625, 0.25, 0.5, 0.25, 0.5625, 0.2188, 0.5625, 0.2187, 0.5, 0.25, 0.9375, 0.2344, 1.0, 0.2188, 0.9375, 0.2344, 0.0, 0.25, 0.0625, 0.2188, 0.0625, 0.25, 0.4375, 0.25, 0.5, 0.2187, 0.5, 0.2188, 0.4375, 0.25, 0.875, 0.25, 0.9375, 0.2188, 0.9375, 0.2188, 0.875, 0.25, 0.375, 0.25, 0.4375, 0.2188, 0.4375, 0.2188, 0.375, 0.25, 0.8125, 0.25, 0.875, 0.2188, 0.875, 0.2188, 0.8125, 0.25, 0.3125, 0.25, 0.375, 0.2188, 0.375, 0.2188, 0.3125, 0.2187, 0.5, 0.2188, 0.5625, 0.1875, 0.5625, 0.1875, 0.5, 0.2188, 0.9375, 0.2031, 1.0, 0.1875, 0.9375, 0.2031, 0.0, 0.2188, 0.0625, 0.1875, 0.0625, 0.2188, 0.4375, 0.2187, 0.5, 0.1875, 0.5, 0.1875, 0.4375, 0.2188, 0.875, 0.2188, 0.9375, 0.1875, 0.9375, 0.1875, 0.875, 0.2188, 0.375, 0.2188, 0.4375, 0.1875, 0.4375, 0.1875, 0.375, 0.2188, 0.8125, 0.2188, 0.875, 0.1875, 0.875, 0.1875, 0.8125, 0.2188, 0.3125, 0.2188, 0.375, 0.1875, 0.375, 0.1875, 0.3125, 0.2188, 0.75, 0.2188, 0.8125, 0.1875, 0.8125, 0.1875, 0.75, 0.2188, 0.25, 0.2188, 0.3125, 0.1875, 0.3125, 0.1875, 0.25, 0.2188, 0.6875, 0.2188, 0.75, 0.1875, 0.75, 0.1875, 0.6875, 0.2188, 0.1875, 0.2188, 0.25, 0.1875, 0.25, 0.1875, 0.1875, 0.2188, 0.625, 0.2188, 0.6875, 0.1875, 0.6875, 0.1875, 0.625, 0.2188, 0.125, 0.2188, 0.1875, 0.1875, 0.1875, 0.1875, 0.125, 0.2188, 0.5625, 0.2188, 0.625, 0.1875, 0.625, 0.1875, 0.5625, 0.2188, 0.0625, 0.2188, 0.125, 0.1875, 0.125, 0.1875, 0.0625, 0.1875, 0.25, 0.1875, 0.3125, 0.1562, 0.3125, 0.1562, 0.25, 0.1875, 0.6875, 0.1875, 0.75, 0.1562, 0.75, 0.1562, 0.6875, 0.1875, 0.1875, 0.1875, 0.25, 0.1562, 0.25, 0.1562, 0.1875, 0.1875, 0.625, 0.1875, 0.6875, 0.1562, 0.6875, 0.1563, 0.625, 0.1875, 0.125, 0.1875, 0.1875, 0.1562, 0.1875, 0.1562, 0.125, 0.1875, 0.5625, 0.1875, 0.625, 0.1563, 0.625, 0.1562, 0.5625, 0.1875, 0.0625, 0.1875, 0.125, 0.1562, 0.125, 0.1563, 0.0625, 0.1875, 0.5, 0.1875, 0.5625, 0.1562, 0.5625, 0.1562, 0.5, 0.1875, 0.9375, 0.1719, 1.0, 0.1563, 0.9375, 0.1719, 0.0, 0.1875, 0.0625, 0.1563, 0.0625, 0.1875, 0.4375, 0.1875, 0.5, 0.1562, 0.5, 0.1562, 0.4375, 0.1875, 0.875, 0.1875, 0.9375, 0.1563, 0.9375, 0.1562, 0.875, 0.1875, 0.375, 0.1875, 0.4375, 0.1562, 0.4375, 0.1563, 0.375, 0.1875, 0.8125, 0.1875, 0.875, 0.1562, 0.875, 0.1562, 0.8125, 0.1875, 0.3125, 0.1875, 0.375, 0.1563, 0.375, 0.1562, 0.3125, 0.1875, 0.75, 0.1875, 0.8125, 0.1562, 0.8125, 0.1562, 0.75, 0.1563, 0.9375, 0.1406, 1.0, 0.125, 0.9375, 0.1406, 0.0, 0.1563, 0.0625, 0.125, 0.0625, 0.1562, 0.4375, 0.1562, 0.5, 0.125, 0.5, 0.125, 0.4375, 0.1562, 0.875, 0.1563, 0.9375, 0.125, 0.9375, 0.125, 0.875, 0.1563, 0.375, 0.1562, 0.4375, 0.125, 0.4375, 0.125, 0.375, 0.1562, 0.8125, 0.1562, 0.875, 0.125, 0.875, 0.125, 0.8125, 0.1562, 0.3125, 0.1563, 0.375, 0.125, 0.375, 0.125, 0.3125, 0.1562, 0.75, 0.1562, 0.8125, 0.125, 0.8125, 0.125, 0.75, 0.1562, 0.25, 0.1562, 0.3125, 0.125, 0.3125, 0.125, 0.25, 0.1562, 0.6875, 0.1562, 0.75, 0.125, 0.75, 0.125, 0.6875, 0.1562, 0.1875, 0.1562, 0.25, 0.125, 0.25, 0.125, 0.1875, 0.1563, 0.625, 0.1562, 0.6875, 0.125, 0.6875, 0.125, 0.625, 0.1562, 0.125, 0.1562, 0.1875, 0.125, 0.1875, 0.125, 0.125, 0.1562, 0.5625, 0.1563, 0.625, 0.125, 0.625, 0.125, 0.5625, 0.1563, 0.0625, 0.1562, 0.125, 0.125, 0.125, 0.125, 0.0625, 0.1562, 0.5, 0.1562, 0.5625, 0.125, 0.5625, 0.125, 0.5, 0.125, 0.6875, 0.125, 0.75, 0.09375, 0.75, 0.09375, 0.6875, 0.125, 0.1875, 0.125, 0.25, 0.09375, 0.25, 0.09375, 0.1875, 0.125, 0.625, 0.125, 0.6875, 0.09375, 0.6875, 0.09375, 0.625, 0.125, 0.125, 0.125, 0.1875, 0.09375, 0.1875, 0.09375, 0.125, 0.125, 0.5625, 0.125, 0.625, 0.09375, 0.625, 0.09375, 0.5625, 0.125, 0.0625, 0.125, 0.125, 0.09375, 0.125, 0.09375, 0.0625, 0.125, 0.5, 0.125, 0.5625, 0.09375, 0.5625, 0.09375, 0.5, 0.125, 0.9375, 0.1094, 1.0, 0.09375, 0.9375, 0.1094, 0.0, 0.125, 0.0625, 0.09375, 0.0625, 0.125, 0.4375, 0.125, 0.5, 0.09375, 0.5, 0.09375, 0.4375, 0.125, 0.875, 0.125, 0.9375, 0.09375, 0.9375, 0.09375, 0.875, 0.125, 0.375, 0.125, 0.4375, 0.09375, 0.4375, 0.09375, 0.375, 0.125, 0.8125, 0.125, 0.875, 0.09375, 0.875, 0.09375, 0.8125, 0.125, 0.3125, 0.125, 0.375, 0.09375, 0.375, 0.09375, 0.3125, 0.125, 0.75, 0.125, 0.8125, 0.09375, 0.8125, 0.09375, 0.75, 0.125, 0.25, 0.125, 0.3125, 0.09375, 0.3125, 0.09375, 0.25, 0.09375, 0.4375, 0.09375, 0.5, 0.0625, 0.5, 0.0625, 0.4375, 0.09375, 0.875, 0.09375, 0.9375, 0.0625, 0.9375, 0.0625, 0.875, 0.09375, 0.375, 0.09375, 0.4375, 0.0625, 0.4375, 0.0625, 0.375, 0.09375, 0.8125, 0.09375, 0.875, 0.0625, 0.875, 0.0625, 0.8125, 0.09375, 0.3125, 0.09375, 0.375, 0.0625, 0.375, 0.0625, 0.3125, 0.09375, 0.75, 0.09375, 0.8125, 0.0625, 0.8125, 0.0625, 0.75, 0.09375, 0.25, 0.09375, 0.3125, 0.0625, 0.3125, 0.0625, 0.25, 0.09375, 0.6875, 0.09375, 0.75, 0.0625, 0.75, 0.0625, 0.6875, 0.09375, 0.1875, 0.09375, 0.25, 0.0625, 0.25, 0.0625, 0.1875, 0.09375, 0.625, 0.09375, 0.6875, 0.0625, 0.6875, 0.0625, 0.625, 0.09375, 0.125, 0.09375, 0.1875, 0.0625, 0.1875, 0.0625, 0.125, 0.09375, 0.5625, 0.09375, 0.625, 0.0625, 0.625, 0.0625, 0.5625, 0.09375, 0.0625, 0.09375, 0.125, 0.0625, 0.125, 0.0625, 0.0625, 0.09375, 0.5, 0.09375, 0.5625, 0.0625, 0.5625, 0.0625, 0.5, 0.09375, 0.9375, 0.07812, 1.0, 0.0625, 0.9375, 0.07812, 0.0, 0.09375, 0.0625, 0.0625, 0.0625, 0.0625, 0.1875, 0.0625, 0.25, 0.03125, 0.25, 0.03125, 0.1875, 0.0625, 0.625, 0.0625, 0.6875, 0.03125, 0.6875, 0.03125, 0.625, 0.0625, 0.125, 0.0625, 0.1875, 0.03125, 0.1875, 0.03125, 0.125, 0.0625, 0.5625, 0.0625, 0.625, 0.03125, 0.625, 0.03125, 0.5625, 0.0625, 0.0625, 0.0625, 0.125, 0.03125, 0.125, 0.03125, 0.0625, 0.0625, 0.5, 0.0625, 0.5625, 0.03125, 0.5625, 0.03125, 0.5, 0.0625, 0.9375, 0.04687, 1.0, 0.03125, 0.9375, 0.04687, 0.0, 0.0625, 0.0625, 0.03125, 0.0625, 0.0625, 0.4375, 0.0625, 0.5, 0.03125, 0.5, 0.03125, 0.4375, 0.0625, 0.875, 0.0625, 0.9375, 0.03125, 0.9375, 0.03125, 0.875, 0.0625, 0.375, 0.0625, 0.4375, 0.03125, 0.4375, 0.03125, 0.375, 0.0625, 0.8125, 0.0625, 0.875, 0.03125, 0.875, 0.03125, 0.8125, 0.0625, 0.3125, 0.0625, 0.375, 0.03125, 0.375, 0.03125, 0.3125, 0.0625, 0.75, 0.0625, 0.8125, 0.03125, 0.8125, 0.03125, 0.75, 0.0625, 0.25, 0.0625, 0.3125, 0.03125, 0.3125, 0.03125, 0.25, 0.0625, 0.6875, 0.0625, 0.75, 0.03125, 0.75, 0.03125, 0.6875, 0.03125, 0.375, 0.03125, 0.4375, 0.0, 0.4375, 0.0, 0.375, 0.03125, 0.8125, 0.03125, 0.875, 0.0, 0.875, 0.0, 0.8125, 0.03125, 0.3125, 0.03125, 0.375, 0.0, 0.375, 0.0, 0.3125, 0.03125, 0.75, 0.03125, 0.8125, 0.0, 0.8125, 0.0, 0.75, 0.03125, 0.25, 0.03125, 0.3125, 0.0, 0.3125, 0.0, 0.25, 0.03125, 0.6875, 0.03125, 0.75, 0.0, 0.75, 0.0, 0.6875, 0.03125, 0.1875, 0.03125, 0.25, 0.0, 0.25, 0.0, 0.1875, 0.03125, 0.625, 0.03125, 0.6875, 0.0, 0.6875, 0.0, 0.625, 0.03125, 0.125, 0.03125, 0.1875, 0.0, 0.1875, 0.0, 0.125, 0.03125, 0.5625, 0.03125, 0.625, 0.0, 0.625, 0.0, 0.5625, 0.03125, 0.0625, 0.03125, 0.125, 0.0, 0.125, 0.0, 0.0625, 0.03125, 0.5, 0.03125, 0.5625, 0.0, 0.5625, 0.0, 0.5, 0.03125, 0.9375, 0.01562, 1.0, 0.0, 0.9375, 0.01562, 0.0, 0.03125, 0.0625, 0.0, 0.0625, 0.03125, 0.4375, 0.03125, 0.5, 0.0, 0.5, 0.0, 0.4375, 0.03125, 0.875, 0.03125, 0.9375, 0.0, 0.9375, 0.0, 0.875, 0.5, 0.75, 0.5, 0.6875, 0.5, 0.6875, 0.5, 0.75, 0.4751, 0.5564, 0.4756, 0.5, 0.4756, 0.5, 0.4751, 0.5564, 0.0, 0.3125, 0.0, 0.375, 0.0, 0.375, 0.0, 0.3125, 0.5, 0.6875, 0.5, 0.625, 0.5, 0.625, 0.5, 0.6875, 0.0, 0.25, 0.0, 0.3125, 0.0, 0.3125, 0.0, 0.25, 0.5, 0.625, 0.5, 0.5625, 0.5, 0.5625, 0.5, 0.625, 0.0, 0.1875, 0.0, 0.25, 0.0, 0.25, 0.0, 0.1875, 0.5, 0.5625, 0.5, 0.5, 0.5, 0.5, 0.5, 0.5625, 0.0, 0.125, 0.0, 0.1875, 0.0, 0.1875, 0.0, 0.125, 0.5, 0.5, 0.5, 0.4375, 0.5, 0.4375, 0.5, 0.5, 0.0, 0.0625, 0.0, 0.125, 0.0, 0.125, 0.0, 0.0625, 0.0, 0.875, 0.0, 0.9375, 0.0, 0.9375, 0.0, 0.875, 0.5, 0.4375, 0.5, 0.375, 0.5, 0.375, 0.5, 0.4375, 0.0, 0.8125, 0.0, 0.875, 0.0, 0.875, 0.0, 0.8125, 0.5, 0.375, 0.5, 0.3125, 0.5, 0.3125, 0.5, 0.375, 0.0, 0.75, 0.0, 0.8125, 0.0, 0.8125, 0.0, 0.75, 0.4844, 1.0, 0.5, 0.9375, 0.5, 0.9375, 0.4844, 1.0, 0.5, 0.3125, 0.5, 0.25, 0.5, 0.25, 0.5, 0.3125, 0.0, 0.6875, 0.0, 0.75, 0.0, 0.75, 0.0, 0.6875, 0.5, 0.0625, 0.4844, 0.0, 0.4844, 0.0, 0.5, 0.0625, 0.5, 0.25, 0.5, 0.1875, 0.5, 0.1875, 0.5, 0.25, 0.0, 0.625, 0.0, 0.6875, 0.0, 0.6875, 0.0, 0.625, 0.5, 0.1875, 0.5, 0.125, 0.5, 0.125, 0.5, 0.1875, 0.0, 0.5625, 0.0, 0.625, 0.0, 0.625, 0.0, 0.5625, 0.5, 0.125, 0.5, 0.0625, 0.5, 0.0625, 0.5, 0.125, 0.5, 0.9375, 0.5, 0.875, 0.5, 0.875, 0.5, 0.9375, 0.0, 0.5, 0.0, 0.5625, 0.0, 0.5625, 0.0, 0.5, 0.0, 0.9375, 0.01562, 1.0, 0.01562, 1.0, 0.0, 0.9375, 0.5, 0.875, 0.5, 0.8125, 0.5, 0.8125, 0.5, 0.875, 0.0, 0.4375, 0.0, 0.5, 0.0, 0.5, 0.0, 0.4375, 0.01562, 0.0, 0.0, 0.0625, 0.0, 0.0625, 0.01562, 0.0, 0.5, 0.8125, 0.5, 0.75, 0.5, 0.75, 0.5, 0.8125, 0.0, 0.375, 0.0, 0.4375, 0.0, 0.4375, 0.0, 0.375, 0.5, 0.875, 0.5, 0.8125, 0.4627, 0.7789, 0.4465, 0.832, 0.5, 0.8125, 0.5, 0.75, 0.4689, 0.7242, 0.4627, 0.7789, 0.5, 0.75, 0.5, 0.6875, 0.4722, 0.6687, 0.4689, 0.7242, 0.5, 0.6875, 0.5, 0.625, 0.474, 0.6127, 0.4722, 0.6687, 0.5, 0.625, 0.5, 0.5625, 0.4751, 0.5564, 0.474, 0.6127, 0.5, 0.5625, 0.5, 0.5, 0.4756, 0.5, 0.4751, 0.5564, 0.5, 0.5, 0.5, 0.4375, 0.4756, 0.4436, 0.4756, 0.5, 0.5, 0.4375, 0.5, 0.375, 0.4751, 0.3873, 0.4756, 0.4436, 0.5, 0.375, 0.5, 0.3125, 0.474, 0.3313, 0.4751, 0.3873, 0.5, 0.3125, 0.5, 0.25, 0.472, 0.2758, 0.474, 0.3313, 0.5, 0.25, 0.5, 0.1875, 0.4686, 0.2211, 0.472, 0.2758, 0.5, 0.1875, 0.5, 0.125, 0.462, 0.168, 0.4686, 0.2211, 0.5, 0.125, 0.5, 0.0625, 0.4434, 0.119, 0.462, 0.168, 0.5, 0.0625, 0.4844, 0.0, 0.3561, 0.09067, 0.4434, 0.119, 0.4844, 0.0, 0.0, 0.0625, 0.1342, 0.119, 0.3561, 0.09067, 0.0, 0.0625, 0.0, 0.125, 0.05351, 0.168, 0.1342, 0.119, 0.0, 0.125, 0.0, 0.1875, 0.03729, 0.2211, 0.05351, 0.168, 0.0, 0.1875, 0.0, 0.25, 0.03106, 0.2758, 0.03729, 0.2211, 0.0, 0.25, 0.0, 0.3125, 0.02782, 0.3313, 0.03106, 0.2758, 0.0, 0.3125, 0.0, 0.375, 0.02595, 0.3873, 0.02782, 0.3313, 0.0, 0.375, 0.0, 0.4375, 0.02489, 0.4436, 0.02595, 0.3873, 0.0, 0.4375, 0.0, 0.5, 0.02441, 0.5, 0.02489, 0.4436, 0.0, 0.5, 0.0, 0.5625, 0.02442, 0.5564, 0.02441, 0.5, 0.0, 0.5625, 0.0, 0.625, 0.02494, 0.6127, 0.02442, 0.5564, 0.0, 0.625, 0.0, 0.6875, 0.02604, 0.6687, 0.02494, 0.6127, 0.0, 0.6875, 0.0, 0.75, 0.02799, 0.7242, 0.02604, 0.6687, 0.0, 0.75, 0.0, 0.8125, 0.03136, 0.7789, 0.02799, 0.7242, 0.0, 0.8125, 0.0, 0.875, 0.038, 0.832, 0.03136, 0.7789, 0.0, 0.875, 0.0, 0.9375, 0.05662, 0.881, 0.038, 0.832, 0.0, 0.9375, 0.01562, 1.0, 0.1439, 0.9093, 0.05662, 0.881, 0.01562, 1.0, 0.5, 0.9375, 0.3658, 0.881, 0.1439, 0.9093, 0.5, 0.9375, 0.5, 0.875, 0.4465, 0.832, 0.3658, 0.881, 0.4278, 0.2064, 0.3955, 0.1694, 0.3955, 0.1694, 0.4278, 0.2064, 0.02782, 0.3313, 0.02595, 0.3873, 0.02595, 0.3873, 0.02782, 0.3313, 0.4756, 0.5, 0.4756, 0.4436, 0.4756, 0.4436, 0.4756, 0.5, 0.02595, 0.3873, 0.02489, 0.4436, 0.02489, 0.4436, 0.02595, 0.3873, 0.4756, 0.4436, 0.4751, 0.3873, 0.4751, 0.3873, 0.4756, 0.4436, 0.02489, 0.4436, 0.02441, 0.5, 0.02441, 0.5, 0.02489, 0.4436, 0.4751, 0.3873, 0.474, 0.3313, 0.474, 0.3313, 0.4751, 0.3873, 0.02441, 0.5, 0.02442, 0.5564, 0.02442, 0.5564, 0.02441, 0.5, 0.474, 0.3313, 0.472, 0.2758, 0.472, 0.2758, 0.474, 0.3313, 0.02442, 0.5564, 0.02494, 0.6127, 0.02494, 0.6127, 0.02442, 0.5564, 0.472, 0.2758, 0.4686, 0.2211, 0.4686, 0.2211, 0.472, 0.2758, 0.02494, 0.6127, 0.02604, 0.6687, 0.02604, 0.6687, 0.02494, 0.6127, 0.4686, 0.2211, 0.462, 0.168, 0.462, 0.168, 0.4686, 0.2211, 0.02604, 0.6687, 0.02799, 0.7242, 0.02799, 0.7242, 0.02604, 0.6687, 0.462, 0.168, 0.4434, 0.119, 0.4434, 0.119, 0.462, 0.168, 0.4465, 0.832, 0.4627, 0.7789, 0.4627, 0.7789, 0.4465, 0.832, 0.02799, 0.7242, 0.03136, 0.7789, 0.03136, 0.7789, 0.02799, 0.7242, 0.4434, 0.119, 0.3561, 0.09067, 0.3561, 0.09067, 0.4434, 0.119, 0.3658, 0.881, 0.4465, 0.832, 0.4465, 0.832, 0.3658, 0.881, 0.03136, 0.7789, 0.038, 0.832, 0.038, 0.832, 0.03136, 0.7789, 0.3561, 0.09067, 0.1342, 0.119, 0.1342, 0.119, 0.3561, 0.09067, 0.4627, 0.7789, 0.4689, 0.7242, 0.4689, 0.7242, 0.4627, 0.7789, 0.038, 0.832, 0.05662, 0.881, 0.05662, 0.881, 0.038, 0.832, 0.1342, 0.119, 0.05351, 0.168, 0.05351, 0.168, 0.1342, 0.119, 0.4689, 0.7242, 0.4722, 0.6687, 0.4722, 0.6687, 0.4689, 0.7242, 0.05662, 0.881, 0.1439, 0.9093, 0.1439, 0.9093, 0.05662, 0.881, 0.05351, 0.168, 0.03729, 0.2211, 0.03729, 0.2211, 0.05351, 0.168, 0.4722, 0.6687, 0.474, 0.6127, 0.474, 0.6127, 0.4722, 0.6687, 0.1439, 0.9093, 0.3658, 0.881, 0.3658, 0.881, 0.1439, 0.9093, 0.03729, 0.2211, 0.03106, 0.2758, 0.03106, 0.2758, 0.03729, 0.2211, 0.474, 0.6127, 0.4751, 0.5564, 0.4751, 0.5564, 0.474, 0.6127, 0.03106, 0.2758, 0.02782, 0.3313, 0.02782, 0.3313, 0.03106, 0.2758, 0.4465, 0.832, 0.4627, 0.7789, 0.4292, 0.7489, 0.399, 0.7936, 0.4627, 0.7789, 0.4689, 0.7242, 0.4412, 0.7011, 0.4292, 0.7489, 0.4689, 0.7242, 0.4722, 0.6687, 0.4473, 0.6518, 0.4412, 0.7011, 0.4722, 0.6687, 0.474, 0.6127, 0.4508, 0.6016, 0.4473, 0.6518, 0.474, 0.6127, 0.4751, 0.5564, 0.4528, 0.5509, 0.4508, 0.6016, 0.4751, 0.5564, 0.4756, 0.5, 0.4537, 0.5, 0.4528, 0.5509, 0.4756, 0.5, 0.4756, 0.4436, 0.4536, 0.4491, 0.4537, 0.5, 0.4756, 0.4436, 0.4751, 0.3873, 0.4527, 0.3984, 0.4536, 0.4491, 0.4751, 0.3873, 0.474, 0.3313, 0.4506, 0.3482, 0.4527, 0.3984, 0.474, 0.3313, 0.472, 0.2758, 0.447, 0.2989, 0.4506, 0.3482, 0.472, 0.2758, 0.4686, 0.2211, 0.4406, 0.2511, 0.447, 0.2989, 0.4686, 0.2211, 0.462, 0.168, 0.4278, 0.2064, 0.4406, 0.2511, 0.462, 0.168, 0.4434, 0.119, 0.3955, 0.1694, 0.4278, 0.2064, 0.4434, 0.119, 0.3561, 0.09067, 0.3125, 0.1528, 0.3955, 0.1694, 0.3561, 0.09067, 0.1342, 0.119, 0.1808, 0.1694, 0.3125, 0.1528, 0.1342, 0.119, 0.05351, 0.168, 0.101, 0.2064, 0.1808, 0.1694, 0.05351, 0.168, 0.03729, 0.2211, 0.07082, 0.2511, 0.101, 0.2064, 0.03729, 0.2211, 0.03106, 0.2758, 0.05878, 0.2989, 0.07082, 0.2511, 0.03106, 0.2758, 0.02782, 0.3313, 0.05266, 0.3482, 0.05878, 0.2989, 0.02782, 0.3313, 0.02595, 0.3873, 0.04918, 0.3984, 0.05266, 0.3482, 0.02595, 0.3873, 0.02489, 0.4436, 0.04721, 0.4491, 0.04918, 0.3984, 0.02489, 0.4436, 0.02441, 0.5, 0.04633, 0.5, 0.04721, 0.4491, 0.02441, 0.5, 0.02442, 0.5564, 0.04635, 0.5509, 0.04633, 0.5, 0.02442, 0.5564, 0.02494, 0.6127, 0.0473, 0.6016, 0.04635, 0.5509, 0.02494, 0.6127, 0.02604, 0.6687, 0.04935, 0.6518, 0.0473, 0.6016, 0.02604, 0.6687, 0.02799, 0.7242, 0.05297, 0.7011, 0.04935, 0.6518, 0.02799, 0.7242, 0.03136, 0.7789, 0.05936, 0.7489, 0.05297, 0.7011, 0.03136, 0.7789, 0.038, 0.832, 0.07216, 0.7936, 0.05936, 0.7489, 0.038, 0.832, 0.05662, 0.881, 0.1045, 0.8306, 0.07216, 0.7936, 0.05662, 0.881, 0.1439, 0.9093, 0.1875, 0.8472, 0.1045, 0.8306, 0.1439, 0.9093, 0.3658, 0.881, 0.3192, 0.8306, 0.1875, 0.8472, 0.3658, 0.881, 0.4465, 0.832, 0.399, 0.7936, 0.3192, 0.8306, 0.399, 0.7936, 0.4292, 0.7489, 0.4412, 0.7011, 0.4473, 0.6518, 0.4508, 0.6016, 0.4528, 0.5509, 0.4537, 0.5, 0.4536, 0.4491, 0.4527, 0.3984, 0.4506, 0.3482, 0.447, 0.2989, 0.4406, 0.2511, 0.4278, 0.2064, 0.3955, 0.1694, 0.3125, 0.1528, 0.1808, 0.1694, 0.101, 0.2064, 0.07082, 0.2511, 0.05878, 0.2989, 0.05266, 0.3482, 0.04918, 0.3984, 0.04721, 0.4491, 0.04633, 0.5, 0.04635, 0.5509, 0.0473, 0.6016, 0.04935, 0.6518, 0.05297, 0.7011, 0.05936, 0.7489, 0.07216, 0.7936, 0.1045, 0.8306, 0.1875, 0.8472, 0.3192, 0.8306, 0.399, 0.7936, 0.4292, 0.7489, 0.4292, 0.7489, 0.399, 0.7936, 0.05297, 0.7011, 0.05936, 0.7489, 0.05936, 0.7489, 0.05297, 0.7011, 0.3955, 0.1694, 0.3125, 0.1528, 0.3125, 0.1528, 0.3955, 0.1694, 0.3192, 0.8306, 0.399, 0.7936, 0.399, 0.7936, 0.3192, 0.8306, 0.05936, 0.7489, 0.07216, 0.7936, 0.07216, 0.7936, 0.05936, 0.7489, 0.3125, 0.1528, 0.1808, 0.1694, 0.1808, 0.1694, 0.3125, 0.1528, 0.4292, 0.7489, 0.4412, 0.7011, 0.4412, 0.7011, 0.4292, 0.7489, 0.07216, 0.7936, 0.1045, 0.8306, 0.1045, 0.8306, 0.07216, 0.7936, 0.1808, 0.1694, 0.101, 0.2064, 0.101, 0.2064, 0.1808, 0.1694, 0.4412, 0.7011, 0.4473, 0.6518, 0.4473, 0.6518, 0.4412, 0.7011, 0.1045, 0.8306, 0.1875, 0.8472, 0.1875, 0.8472, 0.1045, 0.8306, 0.101, 0.2064, 0.07082, 0.2511, 0.07082, 0.2511, 0.101, 0.2064, 0.4473, 0.6518, 0.4508, 0.6016, 0.4508, 0.6016, 0.4473, 0.6518, 0.1875, 0.8472, 0.3192, 0.8306, 0.3192, 0.8306, 0.1875, 0.8472, 0.07082, 0.2511, 0.05878, 0.2989, 0.05878, 0.2989, 0.07082, 0.2511, 0.4508, 0.6016, 0.4528, 0.5509, 0.4528, 0.5509, 0.4508, 0.6016, 0.05878, 0.2989, 0.05266, 0.3482, 0.05266, 0.3482, 0.05878, 0.2989, 0.4528, 0.5509, 0.4537, 0.5, 0.4537, 0.5, 0.4528, 0.5509, 0.05266, 0.3482, 0.04918, 0.3984, 0.04918, 0.3984, 0.05266, 0.3482, 0.4537, 0.5, 0.4536, 0.4491, 0.4536, 0.4491, 0.4537, 0.5, 0.04918, 0.3984, 0.04721, 0.4491, 0.04721, 0.4491, 0.04918, 0.3984, 0.4536, 0.4491, 0.4527, 0.3984, 0.4527, 0.3984, 0.4536, 0.4491, 0.04721, 0.4491, 0.04633, 0.5, 0.04633, 0.5, 0.04721, 0.4491, 0.4527, 0.3984, 0.4506, 0.3482, 0.4506, 0.3482, 0.4527, 0.3984, 0.04633, 0.5, 0.04635, 0.5509, 0.04635, 0.5509, 0.04633, 0.5, 0.4506, 0.3482, 0.447, 0.2989, 0.447, 0.2989, 0.4506, 0.3482, 0.04635, 0.5509, 0.0473, 0.6016, 0.0473, 0.6016, 0.04635, 0.5509, 0.447, 0.2989, 0.4406, 0.2511, 0.4406, 0.2511, 0.447, 0.2989, 0.0473, 0.6016, 0.04935, 0.6518, 0.04935, 0.6518, 0.0473, 0.6016, 0.4406, 0.2511, 0.4278, 0.2064, 0.4278, 0.2064, 0.4406, 0.2511, 0.04935, 0.6518, 0.05297, 0.7011, 0.05297, 0.7011, 0.04935, 0.6518])
me_sphere.materials.append(mat_material_001)
me_sphere.materials.append(mat_material_002)
me_sphere.materials.append(mat_material_004)
me_sphere.materials.append(mat_material_003)
me_sphere.update()

# ---- objects
ob_sphere = bpy.data.objects.new('Sphere', me_sphere)

# ---- transforms, parenting, visibility, modifiers, constraints
ob_sphere.location = (0.0, 0.0, 0.0)

# ---- collection membership
col_collection.objects.link(ob_sphere)

# ---- scene / render settings (as saved in the file)
scene.frame_start = 1; scene.frame_end = 250; scene.frame_set(1)
scene.render.engine = 'BLENDER_EEVEE_NEXT'
bpy.context.view_layer.update()

# ---- added for rendering (the .blend has no active camera and no usable light): camera, sun
cam_auto = bpy.data.cameras.new('AutoCamera')
cam_auto.lens = 50.0
cam_auto.sensor_width = 36.0
cam_auto.clip_end = 1000.0
ob_auto_camera = bpy.data.objects.new('AutoCamera', cam_auto)
scene.collection.objects.link(ob_auto_camera)
ob_auto_camera.location = (5.04711, -4.88377, 4.04909)
ob_auto_camera.rotation_euler = (1.09748, -7.21219e-08, 0.694738)
scene.camera = ob_auto_camera
light_auto_sun = bpy.data.lights.new('AutoSun', 'SUN')
light_auto_sun.energy = 3.0
light_auto_sun.angle = 0.0523599
ob_auto_sun = bpy.data.objects.new('AutoSun', light_auto_sun)
scene.collection.objects.link(ob_auto_sun)
ob_auto_sun.rotation_euler = (0.872665, 0.174533, 0.523599)
bpy.context.view_layer.update()
